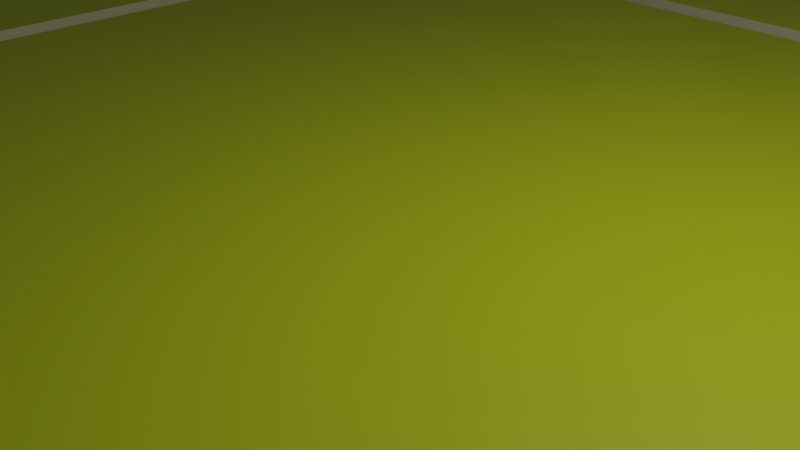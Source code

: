 # Source: islandCenterDefault.blend  (saved by Blender 3.1.7; exported with 4.5.12 LTS)
import bpy
from mathutils import Matrix  # noqa: F401  (used for matrix-valued properties, if any)

bpy.ops.wm.read_factory_settings(use_empty=True)
scene = bpy.context.scene
scene.name = 'Scene'

# ---- collections
col_collection = bpy.data.collections.new('Collection'); scene.collection.children.link(col_collection)
col_islands = bpy.data.collections.new('Islands'); scene.collection.children.link(col_islands)
col_trainstation = bpy.data.collections.new('TrainStation'); scene.collection.children.link(col_trainstation)
col_trainstationclock = bpy.data.collections.new('TrainStationClock'); col_trainstation.children.link(col_trainstationclock)

# ---- materials (node trees are filled in below, after node groups)
mat_stone = bpy.data.materials.new('stone')
mat_stone.alpha_threshold = 0.0
mat_stone.use_transparent_shadow = False
mat_stone.line_color = (0.0, 0.0, 0.0, 1.0)
mat_grass = bpy.data.materials.new('grass')
mat_grass.use_transparent_shadow = False
mat_material_001 = bpy.data.materials.new('Material.001')
mat_material_001.use_transparent_shadow = False
mat_material_002 = bpy.data.materials.new('Material.002')
mat_material_002.use_transparent_shadow = False
mat_material_003 = bpy.data.materials.new('Material.003')
mat_material_003.use_transparent_shadow = False
mat_material_004 = bpy.data.materials.new('Material.004')
mat_material_004.use_transparent_shadow = False

# ---- material node trees
mat_stone.use_nodes = True; mat_stone.node_tree.nodes.clear()
_N = mat_stone.node_tree.nodes; _L = mat_stone.node_tree.links
n0 = _N.new('ShaderNodeOutputMaterial'); n0.name = 'Material Output'; n0.location = (300, 300)
n1 = _N.new('ShaderNodeBsdfPrincipled'); n1.name = 'Principled BSDF'; n1.location = (10, 300)
n1.distribution = 'GGX'
n1.subsurface_method = 'RANDOM_WALK_SKIN'
n1.inputs[0].default_value = (0.6376, 0.6172, 0.3763, 1.0)
n1.inputs[2].default_value = 0.4
n1.inputs[3].default_value = 1.45
n1.inputs[27].default_value = (0.0, 0.0, 0.0, 1.0)
n1.inputs[28].default_value = 1.0
_L.new(n1.outputs[0], n0.inputs[0])
n0.is_active_output = True
mat_grass.use_nodes = True; mat_grass.node_tree.nodes.clear()
_N = mat_grass.node_tree.nodes; _L = mat_grass.node_tree.links
n0 = _N.new('ShaderNodeBsdfPrincipled'); n0.name = 'Principled BSDF'; n0.location = (10, 300)
n0.distribution = 'GGX'
n0.subsurface_method = 'RANDOM_WALK_SKIN'
n0.inputs[0].default_value = (0.4287, 0.5149, 0.003347, 1.0)
n0.inputs[3].default_value = 1.45
n0.inputs[27].default_value = (0.0, 0.0, 0.0, 1.0)
n0.inputs[28].default_value = 1.0
n1 = _N.new('ShaderNodeOutputMaterial'); n1.name = 'Material Output'; n1.location = (300, 300)
_L.new(n0.outputs[0], n1.inputs[0])
n1.is_active_output = True
mat_material_001.use_nodes = True; mat_material_001.node_tree.nodes.clear()
_N = mat_material_001.node_tree.nodes; _L = mat_material_001.node_tree.links
n0 = _N.new('ShaderNodeBsdfPrincipled'); n0.name = 'Principled BSDF'; n0.location = (10, 300)
n0.distribution = 'GGX'
n0.subsurface_method = 'RANDOM_WALK_SKIN'
n0.inputs[0].default_value = (0.8, 0.7471, 0.7703, 1.0)
n0.inputs[3].default_value = 1.45
n0.inputs[27].default_value = (0.0, 0.0, 0.0, 1.0)
n0.inputs[28].default_value = 1.0
n1 = _N.new('ShaderNodeOutputMaterial'); n1.name = 'Material Output'; n1.location = (300, 300)
_L.new(n0.outputs[0], n1.inputs[0])
n1.is_active_output = True
mat_material_002.use_nodes = True; mat_material_002.node_tree.nodes.clear()
_N = mat_material_002.node_tree.nodes; _L = mat_material_002.node_tree.links
n0 = _N.new('ShaderNodeBsdfPrincipled'); n0.name = 'Principled BSDF'; n0.location = (10, 300)
n0.distribution = 'GGX'
n0.subsurface_method = 'RANDOM_WALK_SKIN'
n0.inputs[0].default_value = (0.0, 0.0, 0.0, 1.0)
n0.inputs[3].default_value = 1.45
n0.inputs[27].default_value = (0.0, 0.0, 0.0, 1.0)
n0.inputs[28].default_value = 1.0
n1 = _N.new('ShaderNodeOutputMaterial'); n1.name = 'Material Output'; n1.location = (300, 300)
_L.new(n0.outputs[0], n1.inputs[0])
n1.is_active_output = True
mat_material_003.use_nodes = True; mat_material_003.node_tree.nodes.clear()
_N = mat_material_003.node_tree.nodes; _L = mat_material_003.node_tree.links
n0 = _N.new('ShaderNodeBsdfPrincipled'); n0.name = 'Principled BSDF'; n0.location = (10, 300)
n0.distribution = 'GGX'
n0.subsurface_method = 'RANDOM_WALK_SKIN'
n0.inputs[0].default_value = (0.0, 0.0, 0.0, 1.0)
n0.inputs[3].default_value = 1.45
n0.inputs[27].default_value = (0.0, 0.0, 0.0, 1.0)
n0.inputs[28].default_value = 1.0
n1 = _N.new('ShaderNodeOutputMaterial'); n1.name = 'Material Output'; n1.location = (300, 300)
_L.new(n0.outputs[0], n1.inputs[0])
n1.is_active_output = True
mat_material_004.use_nodes = True; mat_material_004.node_tree.nodes.clear()
_N = mat_material_004.node_tree.nodes; _L = mat_material_004.node_tree.links
n0 = _N.new('ShaderNodeBsdfPrincipled'); n0.name = 'Principled BSDF'; n0.location = (10, 300)
n0.distribution = 'GGX'
n0.subsurface_method = 'RANDOM_WALK_SKIN'
n0.inputs[0].default_value = (0.0, 0.0, 0.0, 1.0)
n0.inputs[3].default_value = 1.45
n0.inputs[27].default_value = (0.0, 0.0, 0.0, 1.0)
n0.inputs[28].default_value = 1.0
n1 = _N.new('ShaderNodeOutputMaterial'); n1.name = 'Material Output'; n1.location = (300, 300)
_L.new(n0.outputs[0], n1.inputs[0])
n1.is_active_output = True

# ---- world
world_world = bpy.data.worlds.new('World'); scene.world = world_world
world_world.use_nodes = True; world_world.node_tree.nodes.clear()
_N = world_world.node_tree.nodes; _L = world_world.node_tree.links
n0 = _N.new('ShaderNodeOutputWorld'); n0.name = 'World Output'; n0.location = (300, 300)
n1 = _N.new('ShaderNodeBackground'); n1.name = 'Background'; n1.location = (10, 300)
n1.inputs[0].default_value = (0.05088, 0.05088, 0.05088, 1.0)
_L.new(n1.outputs[0], n0.inputs[0])
n0.is_active_output = True
world_world.color = (0.05088, 0.05088, 0.05088)
world_world.use_sun_shadow = False
world_world.sun_shadow_jitter_overblur = 0.0

# ---- cameras
cam_camera = bpy.data.cameras.new('Camera')
cam_camera.clip_end = 100.0
cam_camera.ortho_scale = 7.314

# ---- lights
light_light = bpy.data.lights.new('Light', 'POINT')
light_light.transmission_factor = 0.0
light_light.energy = 1000.0
light_light.shadow_soft_size = 0.1
light_light.shadow_maximum_resolution = 0.006
light_light.use_absolute_resolution = True

# ---- meshes
me_cube_012 = bpy.data.meshes.new('Cube.012')
me_cube_012.from_pydata([(1.0, 1.0, 1.0), (1.0, 1.0, -1.0), (1.0, -1.0, 1.0), (1.0, -1.0, -1.0), (-1.0, 1.0, 1.0), (-1.0, 1.0, -1.0), (-1.0, -1.0, 1.0), (-1.0, -1.0, -1.0)], [], [(0, 4, 6, 2), (3, 2, 6, 7), (7, 6, 4, 5), (5, 1, 3, 7), (1, 0, 2, 3), (5, 4, 0, 1)])
me_cube_012.polygons.foreach_set('material_index', [1, 0, 0, 0, 0, 0])
_uv = me_cube_012.uv_layers.new(name='UVMap')
_uv.uv.foreach_set('vector', [0.625, 0.5, 0.875, 0.5, 0.875, 0.75, 0.625, 0.75, 0.375, 0.75, 0.625, 0.75, 0.625, 1.0, 0.375, 1.0, 0.375, 0.0, 0.625, 0.0, 0.625, 0.25, 0.375, 0.25, 0.125, 0.5, 0.375, 0.5, 0.375, 0.75, 0.125, 0.75, 0.375, 0.5, 0.625, 0.5, 0.625, 0.75, 0.375, 0.75, 0.375, 0.25, 0.625, 0.25, 0.625, 0.5, 0.375, 0.5])
me_cube_012.materials.append(mat_stone)
me_cube_012.materials.append(mat_grass)
me_cube_012.use_remesh_preserve_volume = False
me_cube_012.use_remesh_preserve_attributes = False
me_cube_012.use_mirror_vertex_groups = False
me_cube_012.update()
me_cube_001 = bpy.data.meshes.new('Cube.001')
me_cube_001.from_pydata([(1.0, 1.0, 1.0), (1.0, 1.0, -1.0), (1.0, -1.0, 1.0), (1.0, -1.0, -1.0), (-1.0, 1.0, 1.0), (-1.0, 1.0, -1.0), (-1.0, -1.0, 1.0), (-1.0, -1.0, -1.0)], [], [(0, 4, 6, 2), (3, 2, 6, 7), (7, 6, 4, 5), (5, 1, 3, 7), (1, 0, 2, 3), (5, 4, 0, 1)])
me_cube_001.polygons.foreach_set('material_index', [1, 0, 0, 0, 0, 0])
_uv = me_cube_001.uv_layers.new(name='UVMap')
_uv.uv.foreach_set('vector', [0.625, 0.5, 0.875, 0.5, 0.875, 0.75, 0.625, 0.75, 0.375, 0.75, 0.625, 0.75, 0.625, 1.0, 0.375, 1.0, 0.375, 0.0, 0.625, 0.0, 0.625, 0.25, 0.375, 0.25, 0.125, 0.5, 0.375, 0.5, 0.375, 0.75, 0.125, 0.75, 0.375, 0.5, 0.625, 0.5, 0.625, 0.75, 0.375, 0.75, 0.375, 0.25, 0.625, 0.25, 0.625, 0.5, 0.375, 0.5])
me_cube_001.materials.append(mat_stone)
me_cube_001.materials.append(mat_grass)
me_cube_001.use_remesh_preserve_volume = False
me_cube_001.use_remesh_preserve_attributes = False
me_cube_001.use_mirror_vertex_groups = False
me_cube_001.update()
me_cube_002 = bpy.data.meshes.new('Cube.002')
me_cube_002.from_pydata([(1.0, 1.0, 1.0), (1.0, 1.0, -1.0), (1.0, -1.0, 1.0), (1.0, -1.0, -1.0), (-1.0, 1.0, 1.0), (-1.0, 1.0, -1.0), (-1.0, -1.0, 1.0), (-1.0, -1.0, -1.0)], [], [(0, 4, 6, 2), (3, 2, 6, 7), (7, 6, 4, 5), (5, 1, 3, 7), (1, 0, 2, 3), (5, 4, 0, 1)])
me_cube_002.polygons.foreach_set('material_index', [1, 0, 0, 0, 0, 0])
_uv = me_cube_002.uv_layers.new(name='UVMap')
_uv.uv.foreach_set('vector', [0.625, 0.5, 0.875, 0.5, 0.875, 0.75, 0.625, 0.75, 0.375, 0.75, 0.625, 0.75, 0.625, 1.0, 0.375, 1.0, 0.375, 0.0, 0.625, 0.0, 0.625, 0.25, 0.375, 0.25, 0.125, 0.5, 0.375, 0.5, 0.375, 0.75, 0.125, 0.75, 0.375, 0.5, 0.625, 0.5, 0.625, 0.75, 0.375, 0.75, 0.375, 0.25, 0.625, 0.25, 0.625, 0.5, 0.375, 0.5])
me_cube_002.materials.append(mat_stone)
me_cube_002.materials.append(mat_grass)
me_cube_002.use_remesh_preserve_volume = False
me_cube_002.use_remesh_preserve_attributes = False
me_cube_002.use_mirror_vertex_groups = False
me_cube_002.update()
me_cube_004 = bpy.data.meshes.new('Cube.004')
me_cube_004.from_pydata([(1.0, 1.0, 1.0), (1.0, 1.0, -1.0), (1.0, -1.0, 1.0), (1.0, -1.0, -1.0), (-1.0, 1.0, 1.0), (-1.0, 1.0, -1.0), (-1.0, -1.0, 1.0), (-1.0, -1.0, -1.0)], [], [(0, 4, 6, 2), (3, 2, 6, 7), (7, 6, 4, 5), (5, 1, 3, 7), (1, 0, 2, 3), (5, 4, 0, 1)])
me_cube_004.polygons.foreach_set('material_index', [1, 0, 0, 0, 0, 0])
_uv = me_cube_004.uv_layers.new(name='UVMap')
_uv.uv.foreach_set('vector', [0.625, 0.5, 0.875, 0.5, 0.875, 0.75, 0.625, 0.75, 0.375, 0.75, 0.625, 0.75, 0.625, 1.0, 0.375, 1.0, 0.375, 0.0, 0.625, 0.0, 0.625, 0.25, 0.375, 0.25, 0.125, 0.5, 0.375, 0.5, 0.375, 0.75, 0.125, 0.75, 0.375, 0.5, 0.625, 0.5, 0.625, 0.75, 0.375, 0.75, 0.375, 0.25, 0.625, 0.25, 0.625, 0.5, 0.375, 0.5])
me_cube_004.materials.append(mat_stone)
me_cube_004.materials.append(mat_grass)
me_cube_004.use_remesh_preserve_volume = False
me_cube_004.use_remesh_preserve_attributes = False
me_cube_004.use_mirror_vertex_groups = False
me_cube_004.update()
me_cube_006 = bpy.data.meshes.new('Cube.006')
me_cube_006.from_pydata([(1.0, 1.0, 1.0), (1.0, 1.0, -1.0), (1.0, -1.0, 1.0), (1.0, -1.0, -1.0), (-1.0, 1.0, 1.0), (-1.0, 1.0, -1.0), (-1.0, -1.0, 1.0), (-1.0, -1.0, -1.0)], [], [(0, 4, 6, 2), (3, 2, 6, 7), (7, 6, 4, 5), (5, 1, 3, 7), (1, 0, 2, 3), (5, 4, 0, 1)])
me_cube_006.polygons.foreach_set('material_index', [1, 0, 0, 0, 0, 0])
_uv = me_cube_006.uv_layers.new(name='UVMap')
_uv.uv.foreach_set('vector', [0.625, 0.5, 0.875, 0.5, 0.875, 0.75, 0.625, 0.75, 0.375, 0.75, 0.625, 0.75, 0.625, 1.0, 0.375, 1.0, 0.375, 0.0, 0.625, 0.0, 0.625, 0.25, 0.375, 0.25, 0.125, 0.5, 0.375, 0.5, 0.375, 0.75, 0.125, 0.75, 0.375, 0.5, 0.625, 0.5, 0.625, 0.75, 0.375, 0.75, 0.375, 0.25, 0.625, 0.25, 0.625, 0.5, 0.375, 0.5])
me_cube_006.materials.append(mat_stone)
me_cube_006.materials.append(mat_grass)
me_cube_006.use_remesh_preserve_volume = False
me_cube_006.use_remesh_preserve_attributes = False
me_cube_006.use_mirror_vertex_groups = False
me_cube_006.update()
me_cube_007 = bpy.data.meshes.new('Cube.007')
me_cube_007.from_pydata([(1.0, 1.0, 1.0), (1.0, 1.0, -1.0), (1.0, -1.0, 1.0), (1.0, -1.0, -1.0), (-1.0, 1.0, 1.0), (-1.0, 1.0, -1.0), (-1.0, -1.0, 1.0), (-1.0, -1.0, -1.0)], [], [(0, 4, 6, 2), (3, 2, 6, 7), (7, 6, 4, 5), (5, 1, 3, 7), (1, 0, 2, 3), (5, 4, 0, 1)])
me_cube_007.polygons.foreach_set('material_index', [1, 0, 0, 0, 0, 0])
_uv = me_cube_007.uv_layers.new(name='UVMap')
_uv.uv.foreach_set('vector', [0.625, 0.5, 0.875, 0.5, 0.875, 0.75, 0.625, 0.75, 0.375, 0.75, 0.625, 0.75, 0.625, 1.0, 0.375, 1.0, 0.375, 0.0, 0.625, 0.0, 0.625, 0.25, 0.375, 0.25, 0.125, 0.5, 0.375, 0.5, 0.375, 0.75, 0.125, 0.75, 0.375, 0.5, 0.625, 0.5, 0.625, 0.75, 0.375, 0.75, 0.375, 0.25, 0.625, 0.25, 0.625, 0.5, 0.375, 0.5])
me_cube_007.materials.append(mat_stone)
me_cube_007.materials.append(mat_grass)
me_cube_007.use_remesh_preserve_volume = False
me_cube_007.use_remesh_preserve_attributes = False
me_cube_007.use_mirror_vertex_groups = False
me_cube_007.update()
me_cube_008 = bpy.data.meshes.new('Cube.008')
me_cube_008.from_pydata([(1.0, 1.0, 1.0), (1.0, 1.0, -1.0), (1.0, -1.0, 1.0), (1.0, -1.0, -1.0), (-1.0, 1.0, 1.0), (-1.0, 1.0, -1.0), (-1.0, -1.0, 1.0), (-1.0, -1.0, -1.0)], [], [(0, 4, 6, 2), (3, 2, 6, 7), (7, 6, 4, 5), (5, 1, 3, 7), (1, 0, 2, 3), (5, 4, 0, 1)])
me_cube_008.polygons.foreach_set('material_index', [1, 0, 0, 0, 0, 0])
_uv = me_cube_008.uv_layers.new(name='UVMap')
_uv.uv.foreach_set('vector', [0.625, 0.5, 0.875, 0.5, 0.875, 0.75, 0.625, 0.75, 0.375, 0.75, 0.625, 0.75, 0.625, 1.0, 0.375, 1.0, 0.375, 0.0, 0.625, 0.0, 0.625, 0.25, 0.375, 0.25, 0.125, 0.5, 0.375, 0.5, 0.375, 0.75, 0.125, 0.75, 0.375, 0.5, 0.625, 0.5, 0.625, 0.75, 0.375, 0.75, 0.375, 0.25, 0.625, 0.25, 0.625, 0.5, 0.375, 0.5])
me_cube_008.materials.append(mat_stone)
me_cube_008.materials.append(mat_grass)
me_cube_008.use_remesh_preserve_volume = False
me_cube_008.use_remesh_preserve_attributes = False
me_cube_008.use_mirror_vertex_groups = False
me_cube_008.update()
me_cube_009 = bpy.data.meshes.new('Cube.009')
me_cube_009.from_pydata([(1.0, 1.0, 1.0), (1.0, 1.0, -1.0), (1.0, -1.0, 1.0), (1.0, -1.0, -1.0), (-1.0, 1.0, 1.0), (-1.0, 1.0, -1.0), (-1.0, -1.0, 1.0), (-1.0, -1.0, -1.0)], [], [(0, 4, 6, 2), (3, 2, 6, 7), (7, 6, 4, 5), (5, 1, 3, 7), (1, 0, 2, 3), (5, 4, 0, 1)])
me_cube_009.polygons.foreach_set('material_index', [1, 0, 0, 0, 0, 0])
_uv = me_cube_009.uv_layers.new(name='UVMap')
_uv.uv.foreach_set('vector', [0.625, 0.5, 0.875, 0.5, 0.875, 0.75, 0.625, 0.75, 0.375, 0.75, 0.625, 0.75, 0.625, 1.0, 0.375, 1.0, 0.375, 0.0, 0.625, 0.0, 0.625, 0.25, 0.375, 0.25, 0.125, 0.5, 0.375, 0.5, 0.375, 0.75, 0.125, 0.75, 0.375, 0.5, 0.625, 0.5, 0.625, 0.75, 0.375, 0.75, 0.375, 0.25, 0.625, 0.25, 0.625, 0.5, 0.375, 0.5])
me_cube_009.materials.append(mat_stone)
me_cube_009.materials.append(mat_grass)
me_cube_009.use_remesh_preserve_volume = False
me_cube_009.use_remesh_preserve_attributes = False
me_cube_009.use_mirror_vertex_groups = False
me_cube_009.update()
me_cube_011 = bpy.data.meshes.new('Cube.011')
me_cube_011.from_pydata([(1.0, 1.0, 1.0), (1.0, 1.0, -1.0), (1.0, -1.0, 1.0), (1.0, -1.0, -1.0), (-1.0, 1.0, 1.0), (-1.0, 1.0, -1.0), (-1.0, -1.0, 1.0), (-1.0, -1.0, -1.0)], [], [(0, 4, 6, 2), (3, 2, 6, 7), (7, 6, 4, 5), (5, 1, 3, 7), (1, 0, 2, 3), (5, 4, 0, 1)])
me_cube_011.polygons.foreach_set('material_index', [1, 0, 0, 0, 0, 0])
_uv = me_cube_011.uv_layers.new(name='UVMap')
_uv.uv.foreach_set('vector', [0.625, 0.5, 0.875, 0.5, 0.875, 0.75, 0.625, 0.75, 0.375, 0.75, 0.625, 0.75, 0.625, 1.0, 0.375, 1.0, 0.375, 0.0, 0.625, 0.0, 0.625, 0.25, 0.375, 0.25, 0.125, 0.5, 0.375, 0.5, 0.375, 0.75, 0.125, 0.75, 0.375, 0.5, 0.625, 0.5, 0.625, 0.75, 0.375, 0.75, 0.375, 0.25, 0.625, 0.25, 0.625, 0.5, 0.375, 0.5])
me_cube_011.materials.append(mat_stone)
me_cube_011.materials.append(mat_grass)
me_cube_011.use_remesh_preserve_volume = False
me_cube_011.use_remesh_preserve_attributes = False
me_cube_011.use_mirror_vertex_groups = False
me_cube_011.update()
me_cube_013 = bpy.data.meshes.new('Cube.013')
me_cube_013.from_pydata([(-1.0, -1.0, -1.0), (-1.0, -1.0, 1.0), (-1.0, 1.0, -1.0), (-1.0, 1.0, 1.0), (1.0, -1.0, -1.0), (1.0, -1.0, 1.0), (1.0, 1.0, -1.0), (1.0, 1.0, 1.0), (-1.0, 0.0, -1.0), (-1.0, 0.0, 1.0), (1.0, 0.0, -1.0), (1.0, 0.0, 1.0), (-1.0, 0.0, 2.043), (1.0, 0.0, 2.043), (-1.0, 1.0, 1.0), (1.0, 1.0, 1.0), (1.0, -1.0, 1.0), (-1.0, -1.0, 1.0), (-1.0, 0.0, 2.043), (1.0, 0.0, 2.043), (-1.0, 1.0, 1.0), (1.0, 1.0, 1.0), (1.0, -1.0, 1.0), (-1.0, -1.0, 1.0), (-1.0, 0.0, 2.043), (1.0, 0.0, 2.043), (1.0, 0.0, 2.043), (-1.0, 0.0, 2.043), (-1.0, -1.0, 1.0), (1.0, -1.0, 1.0), (1.0, 0.0, 2.043), (-1.0, 0.0, 2.043), (-1.0, 1.0, 1.0), (1.0, 1.0, 1.0), (-1.0, 0.0, 2.043), (1.0, 0.0, 2.043), (-1.0, -1.0, 1.0), (1.0, -1.0, 1.0), (-1.0, 0.0, 2.043), (1.0, 0.0, 2.043), (-1.0, 1.0, 1.0), (1.0, 1.0, 1.0), (-1.0, 0.0, 2.043), (1.0, 0.0, 2.043), (-1.0, 1.0, 1.0), (1.0, 1.0, 1.0), (-1.0, 0.0, 2.043), (1.0, 0.0, 2.043), (-1.0, -1.0, 1.0), (1.0, -1.0, 1.0), (-1.0, 0.0, 2.043), (1.0, 0.0, 2.043), (-1.0, 1.0, 1.0), (1.0, 1.0, 1.0), (-1.0, 0.0, 2.043), (1.0, 0.0, 2.043), (-1.0, -1.0, 1.0), (1.0, -1.0, 1.0), (-1.0, 0.0, 2.043), (1.0, 0.0, 2.043), (-1.0, 1.0, 1.0), (1.0, 1.0, 1.0), (-1.0, 0.03674, 2.078), (1.0, 0.03674, 2.078), (-1.0, 1.037, 1.035), (1.0, 1.037, 1.035), (-1.0, -0.03661, 2.078), (1.0, -0.03661, 2.078), (-1.0, -1.037, 1.035), (1.0, -1.037, 1.035), (1.0, -1.0, 1.0), (-1.0, -1.0, 1.0), (1.0, 1.0, 1.0), (-1.0, 1.0, 1.0), (1.0, 1.037, 1.035), (-1.0, 1.037, 1.035), (1.0, -1.037, 1.035), (-1.0, -1.037, 1.035), (1.0, -1.0, 1.0), (-1.0, -1.0, 1.0), (1.0, 1.0, 1.0), (-1.0, 1.0, 1.0), (1.0, 1.037, 1.035), (-1.0, 1.037, 1.035), (1.0, -1.037, 1.035), (-1.0, -1.037, 1.035), (-1.0, 0.03674, 2.078), (1.0, 0.03674, 2.078), (-1.0, 1.037, 1.035), (1.0, 1.037, 1.035), (1.0, 1.049, 0.9492), (-1.0, 1.049, 0.9492), (1.0, 1.085, 0.9844), (-1.0, 1.085, 0.9844), (1.0, -1.049, 0.9487), (-1.0, -1.049, 0.9487), (1.0, -1.086, 0.9838), (-1.0, -1.086, 0.9838), (1.0, 0.0, 2.043), (1.0, -1.0, 1.0), (1.0, 0.0, 2.043), (1.0, 1.0, 1.0), (1.0, 0.03674, 2.078), (1.0, 1.037, 1.035), (1.0, -0.03661, 2.078), (1.0, -1.037, 1.035), (1.0, 0.0, 2.043), (1.0, -1.0, 1.0), (1.0, 0.0, 2.043), (1.0, 1.0, 1.0), (1.0, 0.03674, 2.078), (1.0, 1.037, 1.035), (1.0, -0.03661, 2.078), (1.0, -1.037, 1.035), (1.0, 0.0, 2.043), (1.0, 1.0, 1.0), (1.0, 0.03674, 2.078), (1.0, 1.037, 1.035)], [], [(8, 9, 3, 2), (2, 3, 7, 6), (10, 11, 5, 4), (4, 5, 1, 0), (8, 10, 4, 0), (11, 9, 1, 5), (7, 3, 9, 11), (2, 6, 10, 8), (6, 7, 11, 10), (0, 1, 9, 8), (1, 5, 16, 17), (12, 3, 14, 18), (7, 11, 5, 13), (1, 9, 3, 12), (17, 16, 22, 23), (16, 19, 25, 22), (12, 1, 17, 18), (3, 7, 15, 14), (7, 13, 19, 15), (5, 13, 19, 16), (41, 39, 43, 45), (43, 42, 50, 51), (18, 14, 20, 24), (18, 17, 23, 24), (14, 15, 21, 20), (15, 19, 25, 21), (32, 33, 41, 40), (24, 27, 26, 25), (23, 28, 27, 24), (22, 29, 28, 23), (25, 26, 29, 22), (27, 28, 36, 34), (24, 31, 30, 25), (20, 32, 31, 24), (21, 33, 32, 20), (25, 30, 33, 21), (30, 31, 38, 39), (28, 29, 37, 36), (33, 30, 39, 41), (26, 27, 34, 35), (31, 32, 40, 38), (29, 26, 35, 37), (44, 45, 53, 52), (38, 40, 44, 42), (40, 41, 45, 44), (39, 38, 42, 43), (49, 47, 55, 57), (50, 52, 60, 58), (37, 35, 47, 49), (34, 36, 48, 46), (45, 43, 51, 53), (42, 44, 52, 50), (36, 37, 49, 48), (35, 34, 46, 47), (55, 54, 66, 67), (55, 67, 104, 98), (46, 48, 56, 54), (52, 53, 61, 60), (51, 50, 58, 59), (48, 49, 57, 56), (47, 46, 54, 55), (53, 51, 59, 61), (64, 65, 89, 88), (58, 60, 64, 62), (68, 56, 71, 77), (59, 58, 62, 63), (67, 66, 68, 69), (59, 63, 102, 100), (54, 56, 68, 66), (64, 60, 73, 75), (70, 76, 84, 78), (73, 72, 80, 81), (65, 64, 75, 74), (61, 65, 74, 72), (57, 69, 76, 70), (60, 61, 72, 73), (69, 68, 77, 76), (56, 57, 70, 71), (80, 82, 92, 90), (85, 79, 95, 97), (75, 73, 81, 83), (74, 75, 83, 82), (71, 70, 78, 79), (77, 71, 79, 85), (76, 77, 85, 84), (72, 74, 82, 80), (87, 86, 88, 89), (63, 62, 86, 87), (65, 63, 87, 89), (62, 64, 88, 86), (91, 90, 92, 93), (81, 80, 90, 91), (83, 81, 91, 93), (82, 83, 93, 92), (95, 94, 96, 97), (84, 85, 97, 96), (78, 84, 96, 94), (79, 78, 94, 95), (105, 99, 107, 113), (99, 98, 106, 107), (61, 59, 100, 101), (67, 69, 105, 104), (57, 55, 98, 99), (65, 61, 101, 103), (69, 57, 99, 105), (63, 65, 103, 102), (111, 109, 115, 117), (107, 106, 112, 113), (104, 105, 113, 112), (100, 102, 110, 108), (101, 100, 108, 109), (98, 104, 112, 106), (103, 101, 109, 111), (102, 103, 111, 110), (115, 114, 116, 117), (110, 111, 117, 116), (108, 110, 116, 114), (109, 108, 114, 115)])
_uv = me_cube_013.uv_layers.new(name='UVMap')
_uv.uv.foreach_set('vector', [0.375, 0.125, 0.625, 0.125, 0.625, 0.25, 0.375, 0.25, 0.375, 0.25, 0.625, 0.25, 0.625, 0.5, 0.375, 0.5, 0.375, 0.625, 0.625, 0.625, 0.625, 0.75, 0.375, 0.75, 0.375, 0.75, 0.625, 0.75, 0.625, 1.0, 0.375, 1.0, 0.125, 0.625, 0.375, 0.625, 0.375, 0.75, 0.125, 0.75, 0.625, 0.625, 0.875, 0.625, 0.875, 0.75, 0.625, 0.75, 0.625, 0.5, 0.875, 0.5, 0.875, 0.625, 0.625, 0.625, 0.125, 0.5, 0.375, 0.5, 0.375, 0.625, 0.125, 0.625, 0.375, 0.5, 0.625, 0.5, 0.625, 0.625, 0.375, 0.625, 0.375, 0.0, 0.625, 0.0, 0.625, 0.125, 0.375, 0.125, 0.875, 0.75, 0.625, 0.75, 0.625, 0.75, 0.875, 0.75, 0.0, 0.0, 0.0, 0.0, 0.0, 0.0, 0.0, 0.0, 0.0, 0.0, 0.0, 0.0, 0.0, 0.0, 0.0, 0.0, 0.0, 0.0, 0.0, 0.0, 0.0, 0.0, 0.0, 0.0, 0.875, 0.75, 0.625, 0.75, 0.625, 0.75, 0.875, 0.75, 0.0, 0.0, 0.0, 0.0, 0.0, 0.0, 0.0, 0.0, 0.0, 0.0, 0.0, 0.0, 0.0, 0.0, 0.0, 0.0, 0.875, 0.5, 0.625, 0.5, 0.625, 0.5, 0.875, 0.5, 0.0, 0.0, 0.0, 0.0, 0.0, 0.0, 0.0, 0.0, 0.0, 0.0, 0.0, 0.0, 0.0, 0.0, 0.0, 0.0, 0.625, 0.5, 0.625, 0.625, 0.625, 0.625, 0.625, 0.5, 0.625, 0.625, 0.875, 0.625, 0.875, 0.625, 0.625, 0.625, 0.0, 0.0, 0.0, 0.0, 0.0, 0.0, 0.0, 0.0, 0.0, 0.0, 0.0, 0.0, 0.0, 0.0, 0.0, 0.0, 0.875, 0.5, 0.625, 0.5, 0.625, 0.5, 0.875, 0.5, 0.0, 0.0, 0.0, 0.0, 0.0, 0.0, 0.0, 0.0, 0.875, 0.5, 0.625, 0.5, 0.625, 0.5, 0.875, 0.5, 0.875, 0.625, 0.875, 0.625, 0.625, 0.625, 0.625, 0.625, 0.875, 0.75, 0.875, 0.75, 0.875, 0.625, 0.875, 0.625, 0.625, 0.75, 0.625, 0.75, 0.875, 0.75, 0.875, 0.75, 0.625, 0.625, 0.625, 0.625, 0.625, 0.75, 0.625, 0.75, 0.875, 0.625, 0.875, 0.75, 0.875, 0.75, 0.875, 0.625, 0.875, 0.625, 0.875, 0.625, 0.625, 0.625, 0.625, 0.625, 0.875, 0.5, 0.875, 0.5, 0.875, 0.625, 0.875, 0.625, 0.625, 0.5, 0.625, 0.5, 0.875, 0.5, 0.875, 0.5, 0.625, 0.625, 0.625, 0.625, 0.625, 0.5, 0.625, 0.5, 0.625, 0.625, 0.875, 0.625, 0.875, 0.625, 0.625, 0.625, 0.875, 0.75, 0.625, 0.75, 0.625, 0.75, 0.875, 0.75, 0.625, 0.5, 0.625, 0.625, 0.625, 0.625, 0.625, 0.5, 0.625, 0.625, 0.875, 0.625, 0.875, 0.625, 0.625, 0.625, 0.875, 0.625, 0.875, 0.5, 0.875, 0.5, 0.875, 0.625, 0.625, 0.75, 0.625, 0.625, 0.625, 0.625, 0.625, 0.75, 0.875, 0.5, 0.625, 0.5, 0.625, 0.5, 0.875, 0.5, 0.875, 0.625, 0.875, 0.5, 0.875, 0.5, 0.875, 0.625, 0.875, 0.5, 0.625, 0.5, 0.625, 0.5, 0.875, 0.5, 0.625, 0.625, 0.875, 0.625, 0.875, 0.625, 0.625, 0.625, 0.625, 0.75, 0.625, 0.625, 0.625, 0.625, 0.625, 0.75, 0.875, 0.625, 0.875, 0.5, 0.875, 0.5, 0.875, 0.625, 0.625, 0.75, 0.625, 0.625, 0.625, 0.625, 0.625, 0.75, 0.875, 0.625, 0.875, 0.75, 0.875, 0.75, 0.875, 0.625, 0.625, 0.5, 0.625, 0.625, 0.625, 0.625, 0.625, 0.5, 0.875, 0.625, 0.875, 0.5, 0.875, 0.5, 0.875, 0.625, 0.875, 0.75, 0.625, 0.75, 0.625, 0.75, 0.875, 0.75, 0.625, 0.625, 0.875, 0.625, 0.875, 0.625, 0.625, 0.625, 0.625, 0.625, 0.875, 0.625, 0.875, 0.625, 0.625, 0.625, 0.625, 0.625, 0.625, 0.625, 0.625, 0.625, 0.625, 0.625, 0.875, 0.625, 0.875, 0.75, 0.875, 0.75, 0.875, 0.625, 0.875, 0.5, 0.625, 0.5, 0.625, 0.5, 0.875, 0.5, 0.625, 0.625, 0.875, 0.625, 0.875, 0.625, 0.625, 0.625, 0.875, 0.75, 0.625, 0.75, 0.625, 0.75, 0.875, 0.75, 0.625, 0.625, 0.875, 0.625, 0.875, 0.625, 0.625, 0.625, 0.625, 0.5, 0.625, 0.625, 0.625, 0.625, 0.625, 0.5, 0.875, 0.5, 0.625, 0.5, 0.625, 0.5, 0.875, 0.5, 0.875, 0.625, 0.875, 0.5, 0.875, 0.5, 0.875, 0.625, 0.875, 0.75, 0.875, 0.75, 0.875, 0.75, 0.875, 0.75, 0.625, 0.625, 0.875, 0.625, 0.875, 0.625, 0.625, 0.625, 0.625, 0.625, 0.875, 0.625, 0.875, 0.75, 0.625, 0.75, 0.625, 0.625, 0.625, 0.625, 0.625, 0.625, 0.625, 0.625, 0.875, 0.625, 0.875, 0.75, 0.875, 0.75, 0.875, 0.625, 0.875, 0.5, 0.875, 0.5, 0.875, 0.5, 0.875, 0.5, 0.625, 0.75, 0.625, 0.75, 0.625, 0.75, 0.625, 0.75, 0.875, 0.5, 0.625, 0.5, 0.625, 0.5, 0.875, 0.5, 0.625, 0.5, 0.875, 0.5, 0.875, 0.5, 0.625, 0.5, 0.625, 0.5, 0.625, 0.5, 0.625, 0.5, 0.625, 0.5, 0.625, 0.75, 0.625, 0.75, 0.625, 0.75, 0.625, 0.75, 0.875, 0.5, 0.625, 0.5, 0.625, 0.5, 0.875, 0.5, 0.625, 0.75, 0.875, 0.75, 0.875, 0.75, 0.625, 0.75, 0.875, 0.75, 0.625, 0.75, 0.625, 0.75, 0.875, 0.75, 0.625, 0.5, 0.625, 0.5, 0.625, 0.5, 0.625, 0.5, 0.875, 0.75, 0.875, 0.75, 0.875, 0.75, 0.875, 0.75, 0.875, 0.5, 0.875, 0.5, 0.875, 0.5, 0.875, 0.5, 0.625, 0.5, 0.875, 0.5, 0.875, 0.5, 0.625, 0.5, 0.875, 0.75, 0.625, 0.75, 0.625, 0.75, 0.875, 0.75, 0.875, 0.75, 0.875, 0.75, 0.875, 0.75, 0.875, 0.75, 0.625, 0.75, 0.875, 0.75, 0.875, 0.75, 0.625, 0.75, 0.625, 0.5, 0.625, 0.5, 0.625, 0.5, 0.625, 0.5, 0.625, 0.625, 0.875, 0.625, 0.875, 0.5, 0.625, 0.5, 0.625, 0.625, 0.875, 0.625, 0.875, 0.625, 0.625, 0.625, 0.625, 0.5, 0.625, 0.625, 0.625, 0.625, 0.625, 0.5, 0.875, 0.625, 0.875, 0.5, 0.875, 0.5, 0.875, 0.625, 0.875, 0.5, 0.625, 0.5, 0.625, 0.5, 0.875, 0.5, 0.875, 0.5, 0.625, 0.5, 0.625, 0.5, 0.875, 0.5, 0.875, 0.5, 0.875, 0.5, 0.875, 0.5, 0.875, 0.5, 0.625, 0.5, 0.875, 0.5, 0.875, 0.5, 0.625, 0.5, 0.875, 0.75, 0.625, 0.75, 0.625, 0.75, 0.875, 0.75, 0.625, 0.75, 0.875, 0.75, 0.875, 0.75, 0.625, 0.75, 0.625, 0.75, 0.625, 0.75, 0.625, 0.75, 0.625, 0.75, 0.875, 0.75, 0.625, 0.75, 0.625, 0.75, 0.875, 0.75, 0.625, 0.75, 0.625, 0.75, 0.625, 0.75, 0.625, 0.75, 0.625, 0.75, 0.625, 0.625, 0.625, 0.625, 0.625, 0.75, 0.625, 0.5, 0.625, 0.625, 0.625, 0.625, 0.625, 0.5, 0.625, 0.625, 0.625, 0.75, 0.625, 0.75, 0.625, 0.625, 0.625, 0.75, 0.625, 0.625, 0.625, 0.625, 0.625, 0.75, 0.625, 0.5, 0.625, 0.5, 0.625, 0.5, 0.625, 0.5, 0.625, 0.75, 0.625, 0.75, 0.625, 0.75, 0.625, 0.75, 0.625, 0.625, 0.625, 0.5, 0.625, 0.5, 0.625, 0.625, 0.625, 0.5, 0.625, 0.5, 0.625, 0.5, 0.625, 0.5, 0.625, 0.75, 0.625, 0.625, 0.625, 0.625, 0.625, 0.75, 0.625, 0.625, 0.625, 0.75, 0.625, 0.75, 0.625, 0.625, 0.625, 0.625, 0.625, 0.625, 0.625, 0.625, 0.625, 0.625, 0.625, 0.5, 0.625, 0.625, 0.625, 0.625, 0.625, 0.5, 0.625, 0.625, 0.625, 0.625, 0.625, 0.625, 0.625, 0.625, 0.625, 0.5, 0.625, 0.5, 0.625, 0.5, 0.625, 0.5, 0.625, 0.625, 0.625, 0.5, 0.625, 0.5, 0.625, 0.625, 0.625, 0.5, 0.625, 0.625, 0.625, 0.625, 0.625, 0.5, 0.625, 0.625, 0.625, 0.5, 0.625, 0.5, 0.625, 0.625, 0.625, 0.625, 0.625, 0.625, 0.625, 0.625, 0.625, 0.625, 0.625, 0.5, 0.625, 0.625, 0.625, 0.625, 0.625, 0.5])
me_cube_013.use_remesh_fix_poles = True
me_cube_013.use_remesh_preserve_attributes = False
me_cube_013.update()
me_cube_014 = bpy.data.meshes.new('Cube.014')
me_cube_014.from_pydata([(-1.0, -1.0, -1.0), (-1.0, -1.0, 1.0), (-1.0, 1.0, -1.0), (-1.0, 1.0, 1.0), (1.0, -1.0, -1.0), (1.0, -1.0, 1.0), (1.0, 1.0, -1.0), (1.0, 1.0, 1.0), (-1.19, -1.19, 0.9366), (-1.19, 1.19, 0.9366), (1.19, 1.19, 0.9366), (1.19, -1.19, 0.9366), (-0.009505, -0.009505, 1.73), (-0.009505, 0.009505, 1.73), (0.009505, 0.009505, 1.73), (0.009505, -0.009505, 1.73)], [], [(0, 1, 3, 2), (2, 3, 7, 6), (6, 7, 5, 4), (4, 5, 1, 0), (2, 6, 4, 0), (5, 7, 10, 11), (8, 11, 15, 12), (3, 1, 8, 9), (1, 5, 11, 8), (7, 3, 9, 10), (14, 13, 12, 15), (10, 9, 13, 14), (11, 10, 14, 15), (9, 8, 12, 13)])
_uv = me_cube_014.uv_layers.new(name='UVMap')
_uv.uv.foreach_set('vector', [0.375, 0.0, 0.625, 0.0, 0.625, 0.25, 0.375, 0.25, 0.375, 0.25, 0.625, 0.25, 0.625, 0.5, 0.375, 0.5, 0.375, 0.5, 0.625, 0.5, 0.625, 0.75, 0.375, 0.75, 0.375, 0.75, 0.625, 0.75, 0.625, 1.0, 0.375, 1.0, 0.125, 0.5, 0.375, 0.5, 0.375, 0.75, 0.125, 0.75, 0.625, 0.75, 0.625, 0.5, 0.625, 0.5, 0.625, 0.75, 0.625, 1.0, 0.625, 0.75, 0.625, 0.75, 0.625, 1.0, 0.625, 0.25, 0.625, 0.0, 0.625, 0.0, 0.625, 0.25, 0.625, 1.0, 0.625, 0.75, 0.625, 0.75, 0.625, 1.0, 0.625, 0.5, 0.625, 0.25, 0.625, 0.25, 0.625, 0.5, 0.625, 0.5, 0.875, 0.5, 0.875, 0.75, 0.625, 0.75, 0.625, 0.5, 0.625, 0.25, 0.625, 0.25, 0.625, 0.5, 0.625, 0.75, 0.625, 0.5, 0.625, 0.5, 0.625, 0.75, 0.625, 0.25, 0.625, 0.0, 0.625, 0.0, 0.625, 0.25])
me_cube_014.use_remesh_fix_poles = True
me_cube_014.use_remesh_preserve_attributes = False
me_cube_014.update()
me_cylinder = bpy.data.meshes.new('Cylinder')
me_cylinder.from_pydata([(-1.283e-07, 0.06853, -0.5269), (0.0, 1.0, 1.0), (0.01337, 0.06721, -0.5269), (0.1951, 0.9808, 1.0), (0.02622, 0.06331, -0.5269), (0.3827, 0.9239, 1.0), (0.03807, 0.05698, -0.5269), (0.5556, 0.8315, 1.0), (0.04846, 0.04846, -0.5269), (0.7071, 0.7071, 1.0), (0.05698, 0.03807, -0.5269), (0.8315, 0.5556, 1.0), (0.06331, 0.02622, -0.5269), (0.9239, 0.3827, 1.0), (0.06721, 0.01337, -0.5269), (0.9808, 0.1951, 1.0), (0.06853, -1.981e-08, -0.5269), (1.0, -4.371e-08, 1.0), (0.06721, -0.01337, -0.5269), (0.9808, -0.1951, 1.0), (0.06331, -0.02622, -0.5269), (0.9239, -0.3827, 1.0), (0.05698, -0.03807, -0.5269), (0.8315, -0.5556, 1.0), (0.04846, -0.04846, -0.5269), (0.7071, -0.7071, 1.0), (0.03807, -0.05698, -0.5269), (0.5556, -0.8315, 1.0), (0.02622, -0.06331, -0.5269), (0.3827, -0.9239, 1.0), (0.01337, -0.06721, -0.5269), (0.1951, -0.9808, 1.0), (-2.515e-08, -0.06853, -0.5269), (-8.742e-08, -1.0, 1.0), (-0.01337, -0.06721, -0.5269), (-0.1951, -0.9808, 1.0), (-0.02622, -0.06331, -0.5269), (-0.3827, -0.9239, 1.0), (-0.03807, -0.05698, -0.5269), (-0.5556, -0.8315, 1.0), (-0.04846, -0.04846, -0.5269), (-0.7071, -0.7071, 1.0), (-0.05698, -0.03807, -0.5269), (-0.8315, -0.5556, 1.0), (-0.06331, -0.02622, -0.5269), (-0.9239, -0.3827, 1.0), (-0.06721, -0.01337, -0.5269), (-0.9808, -0.1951, 1.0), (-0.06853, 4.693e-09, -0.5269), (-1.0, 1.192e-08, 1.0), (-0.06721, 0.01337, -0.5269), (-0.9808, 0.1951, 1.0), (-0.06331, 0.02622, -0.5269), (-0.9239, 0.3827, 1.0), (-0.05698, 0.03807, -0.5269), (-0.8315, 0.5556, 1.0), (-0.04846, 0.04846, -0.5269), (-0.7071, 0.7071, 1.0), (-0.03807, 0.05698, -0.5269), (-0.5556, 0.8315, 1.0), (-0.02622, 0.06331, -0.5269), (-0.3827, 0.9239, 1.0), (-0.01337, 0.06721, -0.5269), (-0.1951, 0.9808, 1.0), (0.0, 1.0, -1.0), (0.1951, 0.9808, -1.0), (0.3827, 0.9239, -1.0), (0.5556, 0.8315, -1.0), (0.7071, 0.7071, -1.0), (0.8315, 0.5556, -1.0), (0.9239, 0.3827, -1.0), (0.9808, 0.1951, -1.0), (1.0, -4.371e-08, -1.0), (0.9808, -0.1951, -1.0), (0.9239, -0.3827, -1.0), (0.8315, -0.5556, -1.0), (0.7071, -0.7071, -1.0), (0.5556, -0.8315, -1.0), (0.3827, -0.9239, -1.0), (0.1951, -0.9808, -1.0), (-8.742e-08, -1.0, -1.0), (-0.1951, -0.9808, -1.0), (-0.3827, -0.9239, -1.0), (-0.5556, -0.8315, -1.0), (-0.7071, -0.7071, -1.0), (-0.8315, -0.5556, -1.0), (-0.9239, -0.3827, -1.0), (-0.9808, -0.1951, -1.0), (-1.0, 1.192e-08, -1.0), (-0.9808, 0.1951, -1.0), (-0.9239, 0.3827, -1.0), (-0.8315, 0.5556, -1.0), (-0.7071, 0.7071, -1.0), (-0.5556, 0.8315, -1.0), (-0.3827, 0.9239, -1.0), (-0.1951, 0.9808, -1.0), (-8.298e-09, 0.9348, -0.5269), (0.1824, 0.9168, -0.5269), (0.3577, 0.8636, -0.5269), (0.5193, 0.7773, -0.5269), (0.661, 0.661, -0.5269), (0.7773, 0.5193, -0.5269), (0.8636, 0.3577, -0.5269), (0.9168, 0.1824, -0.5269), (0.9348, -4.251e-08, -0.5269), (0.9168, -0.1824, -0.5269), (0.8636, -0.3577, -0.5269), (0.7773, -0.5193, -0.5269), (0.661, -0.661, -0.5269), (0.5193, -0.7773, -0.5269), (0.3577, -0.8636, -0.5269), (0.1824, -0.9168, -0.5269), (-8.352e-08, -0.9348, -0.5269), (-0.1824, -0.9168, -0.5269), (-0.3577, -0.8636, -0.5269), (-0.5193, -0.7773, -0.5269), (-0.661, -0.661, -0.5269), (-0.7773, -0.5193, -0.5269), (-0.8636, -0.3577, -0.5269), (-0.9168, -0.1824, -0.5269), (-0.9348, 1.118e-08, -0.5269), (-0.9168, 0.1824, -0.5269), (-0.8636, 0.3577, -0.5269), (-0.7773, 0.5193, -0.5269), (-0.661, 0.661, -0.5269), (-0.5193, 0.7773, -0.5269), (-0.3577, 0.8636, -0.5269), (-0.1824, 0.9168, -0.5269), (-1.289e-07, 0.06853, -1.324), (0.01337, 0.06721, -1.324), (0.02622, 0.06331, -1.324), (0.03807, 0.05698, -1.324), (0.04846, 0.04846, -1.324), (0.05698, 0.03807, -1.324), (0.06331, 0.02622, -1.324), (0.06721, 0.01337, -1.324), (0.06853, -1.981e-08, -1.324), (0.06721, -0.01337, -1.324), (0.06331, -0.02622, -1.324), (0.05698, -0.03807, -1.324), (0.04846, -0.04846, -1.324), (0.03807, -0.05698, -1.324), (0.02622, -0.06331, -1.324), (0.01337, -0.06721, -1.324), (-2.581e-08, -0.06853, -1.324), (-0.01337, -0.06721, -1.324), (-0.02622, -0.06331, -1.324), (-0.03807, -0.05698, -1.324), (-0.04846, -0.04846, -1.324), (-0.05698, -0.03807, -1.324), (-0.06331, -0.02622, -1.324), (-0.06721, -0.01337, -1.324), (-0.06853, 4.693e-09, -1.324), (-0.06721, 0.01337, -1.324), (-0.06331, 0.02622, -1.324), (-0.05698, 0.03807, -1.324), (-0.04846, 0.04846, -1.324), (-0.03807, 0.05698, -1.324), (-0.02622, 0.06331, -1.324), (-0.01337, 0.06721, -1.324)], [], [(64, 1, 3, 65), (65, 3, 5, 66), (66, 5, 7, 67), (67, 7, 9, 68), (68, 9, 11, 69), (69, 11, 13, 70), (70, 13, 15, 71), (71, 15, 17, 72), (72, 17, 19, 73), (73, 19, 21, 74), (74, 21, 23, 75), (75, 23, 25, 76), (76, 25, 27, 77), (77, 27, 29, 78), (78, 29, 31, 79), (79, 31, 33, 80), (80, 33, 35, 81), (81, 35, 37, 82), (82, 37, 39, 83), (83, 39, 41, 84), (84, 41, 43, 85), (85, 43, 45, 86), (86, 45, 47, 87), (87, 47, 49, 88), (88, 49, 51, 89), (89, 51, 53, 90), (90, 53, 55, 91), (91, 55, 57, 92), (92, 57, 59, 93), (93, 59, 61, 94), (3, 1, 63, 61, 59, 57, 55, 53, 51, 49, 47, 45, 43, 41, 39, 37, 35, 33, 31, 29, 27, 25, 23, 21, 19, 17, 15, 13, 11, 9, 7, 5), (94, 61, 63, 95), (95, 63, 1, 64), (24, 26, 141, 140), (97, 96, 64, 65), (98, 97, 65, 66), (99, 98, 66, 67), (100, 99, 67, 68), (101, 100, 68, 69), (102, 101, 69, 70), (103, 102, 70, 71), (104, 103, 71, 72), (105, 104, 72, 73), (106, 105, 73, 74), (107, 106, 74, 75), (108, 107, 75, 76), (109, 108, 76, 77), (110, 109, 77, 78), (111, 110, 78, 79), (112, 111, 79, 80), (113, 112, 80, 81), (114, 113, 81, 82), (115, 114, 82, 83), (116, 115, 83, 84), (117, 116, 84, 85), (118, 117, 85, 86), (119, 118, 86, 87), (120, 119, 87, 88), (121, 120, 88, 89), (122, 121, 89, 90), (123, 122, 90, 91), (124, 123, 91, 92), (125, 124, 92, 93), (126, 125, 93, 94), (127, 126, 94, 95), (96, 127, 95, 64), (2, 0, 96, 97), (4, 2, 97, 98), (6, 4, 98, 99), (8, 6, 99, 100), (10, 8, 100, 101), (12, 10, 101, 102), (14, 12, 102, 103), (16, 14, 103, 104), (18, 16, 104, 105), (20, 18, 105, 106), (22, 20, 106, 107), (24, 22, 107, 108), (26, 24, 108, 109), (28, 26, 109, 110), (30, 28, 110, 111), (32, 30, 111, 112), (34, 32, 112, 113), (36, 34, 113, 114), (38, 36, 114, 115), (40, 38, 115, 116), (42, 40, 116, 117), (44, 42, 117, 118), (46, 44, 118, 119), (48, 46, 119, 120), (50, 48, 120, 121), (52, 50, 121, 122), (54, 52, 122, 123), (56, 54, 123, 124), (58, 56, 124, 125), (60, 58, 125, 126), (62, 60, 126, 127), (0, 62, 127, 96), (128, 129, 130, 131, 132, 133, 134, 135, 136, 137, 138, 139, 140, 141, 142, 143, 144, 145, 146, 147, 148, 149, 150, 151, 152, 153, 154, 155, 156, 157, 158, 159), (52, 54, 155, 154), (26, 28, 142, 141), (0, 2, 129, 128), (54, 56, 156, 155), (28, 30, 143, 142), (2, 4, 130, 129), (56, 58, 157, 156), (30, 32, 144, 143), (4, 6, 131, 130), (58, 60, 158, 157), (32, 34, 145, 144), (6, 8, 132, 131), (60, 62, 159, 158), (34, 36, 146, 145), (8, 10, 133, 132), (62, 0, 128, 159), (36, 38, 147, 146), (10, 12, 134, 133), (38, 40, 148, 147), (12, 14, 135, 134), (40, 42, 149, 148), (14, 16, 136, 135), (42, 44, 150, 149), (16, 18, 137, 136), (44, 46, 151, 150), (18, 20, 138, 137), (46, 48, 152, 151), (20, 22, 139, 138), (48, 50, 153, 152), (22, 24, 140, 139), (50, 52, 154, 153)])
me_cylinder.polygons.foreach_set('material_index', [0, 0, 0, 0, 0, 0, 0, 0, 0, 0, 0, 0, 0, 0, 0, 0, 0, 0, 0, 0, 0, 0, 0, 0, 0, 0, 0, 0, 0, 0, 0, 0, 0, 1, 1, 1, 1, 1, 1, 1, 1, 1, 1, 1, 1, 1, 1, 1, 1, 1, 1, 1, 1, 1, 1, 1, 1, 1, 1, 1, 1, 1, 1, 1, 1, 1, 0, 0, 0, 0, 0, 0, 0, 0, 0, 0, 0, 0, 0, 0, 0, 0, 0, 0, 0, 0, 0, 0, 0, 0, 0, 0, 0, 0, 0, 0, 0, 0, 1, 1, 1, 1, 1, 1, 1, 1, 1, 1, 1, 1, 1, 1, 1, 1, 1, 1, 1, 1, 1, 1, 1, 1, 1, 1, 1, 1, 1, 1, 1, 1])
_uv = me_cylinder.uv_layers.new(name='UVMap')
_uv.uv.foreach_set('vector', [1.0, 0.5, 1.0, 1.0, 0.9688, 1.0, 0.9688, 0.5, 0.9688, 0.5, 0.9688, 1.0, 0.9375, 1.0, 0.9375, 0.5, 0.9375, 0.5, 0.9375, 1.0, 0.9062, 1.0, 0.9062, 0.5, 0.9062, 0.5, 0.9062, 1.0, 0.875, 1.0, 0.875, 0.5, 0.875, 0.5, 0.875, 1.0, 0.8438, 1.0, 0.8438, 0.5, 0.8438, 0.5, 0.8438, 1.0, 0.8125, 1.0, 0.8125, 0.5, 0.8125, 0.5, 0.8125, 1.0, 0.7812, 1.0, 0.7812, 0.5, 0.7812, 0.5, 0.7812, 1.0, 0.75, 1.0, 0.75, 0.5, 0.75, 0.5, 0.75, 1.0, 0.7188, 1.0, 0.7188, 0.5, 0.7188, 0.5, 0.7188, 1.0, 0.6875, 1.0, 0.6875, 0.5, 0.6875, 0.5, 0.6875, 1.0, 0.6562, 1.0, 0.6562, 0.5, 0.6562, 0.5, 0.6562, 1.0, 0.625, 1.0, 0.625, 0.5, 0.625, 0.5, 0.625, 1.0, 0.5938, 1.0, 0.5938, 0.5, 0.5938, 0.5, 0.5938, 1.0, 0.5625, 1.0, 0.5625, 0.5, 0.5625, 0.5, 0.5625, 1.0, 0.5312, 1.0, 0.5312, 0.5, 0.5312, 0.5, 0.5312, 1.0, 0.5, 1.0, 0.5, 0.5, 0.5, 0.5, 0.5, 1.0, 0.4688, 1.0, 0.4688, 0.5, 0.4688, 0.5, 0.4688, 1.0, 0.4375, 1.0, 0.4375, 0.5, 0.4375, 0.5, 0.4375, 1.0, 0.4062, 1.0, 0.4062, 0.5, 0.4062, 0.5, 0.4062, 1.0, 0.375, 1.0, 0.375, 0.5, 0.375, 0.5, 0.375, 1.0, 0.3438, 1.0, 0.3438, 0.5, 0.3438, 0.5, 0.3438, 1.0, 0.3125, 1.0, 0.3125, 0.5, 0.3125, 0.5, 0.3125, 1.0, 0.2812, 1.0, 0.2812, 0.5, 0.2812, 0.5, 0.2812, 1.0, 0.25, 1.0, 0.25, 0.5, 0.25, 0.5, 0.25, 1.0, 0.2188, 1.0, 0.2188, 0.5, 0.2188, 0.5, 0.2188, 1.0, 0.1875, 1.0, 0.1875, 0.5, 0.1875, 0.5, 0.1875, 1.0, 0.1562, 1.0, 0.1562, 0.5, 0.1562, 0.5, 0.1562, 1.0, 0.125, 1.0, 0.125, 0.5, 0.125, 0.5, 0.125, 1.0, 0.09375, 1.0, 0.09375, 0.5, 0.09375, 0.5, 0.09375, 1.0, 0.0625, 1.0, 0.0625, 0.5, 0.2968, 0.4854, 0.25, 0.49, 0.2032, 0.4854, 0.1582, 0.4717, 0.1167, 0.4496, 0.08029, 0.4197, 0.05045, 0.3833, 0.02827, 0.3418, 0.01461, 0.2968, 0.01, 0.25, 0.01461, 0.2032, 0.02827, 0.1582, 0.05045, 0.1167, 0.08029, 0.08029, 0.1167, 0.05045, 0.1582, 0.02827, 0.2032, 0.01461, 0.25, 0.01, 0.2968, 0.01461, 0.3418, 0.02827, 0.3833, 0.05045, 0.4197, 0.08029, 0.4496, 0.1167, 0.4717, 0.1582, 0.4854, 0.2032, 0.49, 0.25, 0.4854, 0.2968, 0.4717, 0.3418, 0.4496, 0.3833, 0.4197, 0.4197, 0.3833, 0.4496, 0.3418, 0.4717, 0.0625, 0.5, 0.0625, 1.0, 0.03125, 1.0, 0.03125, 0.5, 0.03125, 0.5, 0.03125, 1.0, 0.0, 1.0, 0.0, 0.5, 0.7616, 0.2384, 0.7591, 0.2363, 0.7591, 0.2363, 0.7616, 0.2384, 0.7938, 0.47, 0.75, 0.4744, 0.75, 0.49, 0.7968, 0.4854, 0.8359, 0.4573, 0.7938, 0.47, 0.7968, 0.4854, 0.8418, 0.4717, 0.8746, 0.4365, 0.8359, 0.4573, 0.8418, 0.4717, 0.8833, 0.4496, 0.9086, 0.4086, 0.8746, 0.4365, 0.8833, 0.4496, 0.9197, 0.4197, 0.9365, 0.3746, 0.9086, 0.4086, 0.9197, 0.4197, 0.9496, 0.3833, 0.9573, 0.3359, 0.9365, 0.3746, 0.9496, 0.3833, 0.9717, 0.3418, 0.97, 0.2938, 0.9573, 0.3359, 0.9717, 0.3418, 0.9854, 0.2968, 0.9744, 0.25, 0.97, 0.2938, 0.9854, 0.2968, 0.99, 0.25, 0.97, 0.2062, 0.9744, 0.25, 0.99, 0.25, 0.9854, 0.2032, 0.9573, 0.1641, 0.97, 0.2062, 0.9854, 0.2032, 0.9717, 0.1582, 0.9365, 0.1254, 0.9573, 0.1641, 0.9717, 0.1582, 0.9496, 0.1167, 0.9086, 0.09136, 0.9365, 0.1254, 0.9496, 0.1167, 0.9197, 0.08029, 0.8746, 0.06346, 0.9086, 0.09136, 0.9197, 0.08029, 0.8833, 0.05045, 0.8359, 0.04272, 0.8746, 0.06346, 0.8833, 0.05045, 0.8418, 0.02827, 0.7938, 0.02996, 0.8359, 0.04272, 0.8418, 0.02827, 0.7968, 0.01461, 0.75, 0.02565, 0.7938, 0.02996, 0.7968, 0.01461, 0.75, 0.01, 0.7062, 0.02996, 0.75, 0.02565, 0.75, 0.01, 0.7032, 0.01461, 0.6641, 0.04272, 0.7062, 0.02996, 0.7032, 0.01461, 0.6582, 0.02827, 0.6254, 0.06346, 0.6641, 0.04272, 0.6582, 0.02827, 0.6167, 0.05045, 0.5914, 0.09136, 0.6254, 0.06346, 0.6167, 0.05045, 0.5803, 0.08029, 0.5635, 0.1254, 0.5914, 0.09136, 0.5803, 0.08029, 0.5504, 0.1167, 0.5427, 0.1641, 0.5635, 0.1254, 0.5504, 0.1167, 0.5283, 0.1582, 0.53, 0.2062, 0.5427, 0.1641, 0.5283, 0.1582, 0.5146, 0.2032, 0.5256, 0.25, 0.53, 0.2062, 0.5146, 0.2032, 0.51, 0.25, 0.53, 0.2938, 0.5256, 0.25, 0.51, 0.25, 0.5146, 0.2968, 0.5427, 0.3359, 0.53, 0.2938, 0.5146, 0.2968, 0.5283, 0.3418, 0.5635, 0.3746, 0.5427, 0.3359, 0.5283, 0.3418, 0.5504, 0.3833, 0.5914, 0.4086, 0.5635, 0.3746, 0.5504, 0.3833, 0.5803, 0.4197, 0.6254, 0.4365, 0.5914, 0.4086, 0.5803, 0.4197, 0.6167, 0.4496, 0.6641, 0.4573, 0.6254, 0.4365, 0.6167, 0.4496, 0.6582, 0.4717, 0.7062, 0.47, 0.6641, 0.4573, 0.6582, 0.4717, 0.7032, 0.4854, 0.75, 0.4744, 0.7062, 0.47, 0.7032, 0.4854, 0.75, 0.49, 0.7532, 0.2661, 0.75, 0.2664, 0.75, 0.4744, 0.7938, 0.47, 0.7563, 0.2652, 0.7532, 0.2661, 0.7938, 0.47, 0.8359, 0.4573, 0.7591, 0.2637, 0.7563, 0.2652, 0.8359, 0.4573, 0.8746, 0.4365, 0.7616, 0.2616, 0.7591, 0.2637, 0.8746, 0.4365, 0.9086, 0.4086, 0.7637, 0.2591, 0.7616, 0.2616, 0.9086, 0.4086, 0.9365, 0.3746, 0.7652, 0.2563, 0.7637, 0.2591, 0.9365, 0.3746, 0.9573, 0.3359, 0.7661, 0.2532, 0.7652, 0.2563, 0.9573, 0.3359, 0.97, 0.2938, 0.7664, 0.25, 0.7661, 0.2532, 0.97, 0.2938, 0.9744, 0.25, 0.7661, 0.2468, 0.7664, 0.25, 0.9744, 0.25, 0.97, 0.2062, 0.7652, 0.2437, 0.7661, 0.2468, 0.97, 0.2062, 0.9573, 0.1641, 0.7637, 0.2409, 0.7652, 0.2437, 0.9573, 0.1641, 0.9365, 0.1254, 0.7616, 0.2384, 0.7637, 0.2409, 0.9365, 0.1254, 0.9086, 0.09136, 0.7591, 0.2363, 0.7616, 0.2384, 0.9086, 0.09136, 0.8746, 0.06346, 0.7563, 0.2348, 0.7591, 0.2363, 0.8746, 0.06346, 0.8359, 0.04272, 0.7532, 0.2339, 0.7563, 0.2348, 0.8359, 0.04272, 0.7938, 0.02996, 0.75, 0.2336, 0.7532, 0.2339, 0.7938, 0.02996, 0.75, 0.02565, 0.7468, 0.2339, 0.75, 0.2336, 0.75, 0.02565, 0.7062, 0.02996, 0.7437, 0.2348, 0.7468, 0.2339, 0.7062, 0.02996, 0.6641, 0.04272, 0.7409, 0.2363, 0.7437, 0.2348, 0.6641, 0.04272, 0.6254, 0.06346, 0.7384, 0.2384, 0.7409, 0.2363, 0.6254, 0.06346, 0.5914, 0.09136, 0.7363, 0.2409, 0.7384, 0.2384, 0.5914, 0.09136, 0.5635, 0.1254, 0.7348, 0.2437, 0.7363, 0.2409, 0.5635, 0.1254, 0.5427, 0.1641, 0.7339, 0.2468, 0.7348, 0.2437, 0.5427, 0.1641, 0.53, 0.2062, 0.7336, 0.25, 0.7339, 0.2468, 0.53, 0.2062, 0.5256, 0.25, 0.7339, 0.2532, 0.7336, 0.25, 0.5256, 0.25, 0.53, 0.2938, 0.7348, 0.2563, 0.7339, 0.2532, 0.53, 0.2938, 0.5427, 0.3359, 0.7363, 0.2591, 0.7348, 0.2563, 0.5427, 0.3359, 0.5635, 0.3746, 0.7384, 0.2616, 0.7363, 0.2591, 0.5635, 0.3746, 0.5914, 0.4086, 0.7409, 0.2637, 0.7384, 0.2616, 0.5914, 0.4086, 0.6254, 0.4365, 0.7437, 0.2652, 0.7409, 0.2637, 0.6254, 0.4365, 0.6641, 0.4573, 0.7468, 0.2661, 0.7437, 0.2652, 0.6641, 0.4573, 0.7062, 0.47, 0.75, 0.2664, 0.7468, 0.2661, 0.7062, 0.47, 0.75, 0.4744, 0.75, 0.2664, 0.7532, 0.2661, 0.7563, 0.2652, 0.7591, 0.2637, 0.7616, 0.2616, 0.7637, 0.2591, 0.7652, 0.2563, 0.7661, 0.2532, 0.7664, 0.25, 0.7661, 0.2468, 0.7652, 0.2437, 0.7637, 0.2409, 0.7616, 0.2384, 0.7591, 0.2363, 0.7563, 0.2348, 0.7532, 0.2339, 0.75, 0.2336, 0.7468, 0.2339, 0.7437, 0.2348, 0.7409, 0.2363, 0.7384, 0.2384, 0.7363, 0.2409, 0.7348, 0.2437, 0.7339, 0.2468, 0.7336, 0.25, 0.7339, 0.2532, 0.7348, 0.2563, 0.7363, 0.2591, 0.7384, 0.2616, 0.7409, 0.2637, 0.7437, 0.2652, 0.7468, 0.2661, 0.7348, 0.2563, 0.7363, 0.2591, 0.7363, 0.2591, 0.7348, 0.2563, 0.7591, 0.2363, 0.7563, 0.2348, 0.7563, 0.2348, 0.7591, 0.2363, 0.75, 0.2664, 0.7532, 0.2661, 0.7532, 0.2661, 0.75, 0.2664, 0.7363, 0.2591, 0.7384, 0.2616, 0.7384, 0.2616, 0.7363, 0.2591, 0.7563, 0.2348, 0.7532, 0.2339, 0.7532, 0.2339, 0.7563, 0.2348, 0.7532, 0.2661, 0.7563, 0.2652, 0.7563, 0.2652, 0.7532, 0.2661, 0.7384, 0.2616, 0.7409, 0.2637, 0.7409, 0.2637, 0.7384, 0.2616, 0.7532, 0.2339, 0.75, 0.2336, 0.75, 0.2336, 0.7532, 0.2339, 0.7563, 0.2652, 0.7591, 0.2637, 0.7591, 0.2637, 0.7563, 0.2652, 0.7409, 0.2637, 0.7437, 0.2652, 0.7437, 0.2652, 0.7409, 0.2637, 0.75, 0.2336, 0.7468, 0.2339, 0.7468, 0.2339, 0.75, 0.2336, 0.7591, 0.2637, 0.7616, 0.2616, 0.7616, 0.2616, 0.7591, 0.2637, 0.7437, 0.2652, 0.7468, 0.2661, 0.7468, 0.2661, 0.7437, 0.2652, 0.7468, 0.2339, 0.7437, 0.2348, 0.7437, 0.2348, 0.7468, 0.2339, 0.7616, 0.2616, 0.7637, 0.2591, 0.7637, 0.2591, 0.7616, 0.2616, 0.7468, 0.2661, 0.75, 0.2664, 0.75, 0.2664, 0.7468, 0.2661, 0.7437, 0.2348, 0.7409, 0.2363, 0.7409, 0.2363, 0.7437, 0.2348, 0.7637, 0.2591, 0.7652, 0.2563, 0.7652, 0.2563, 0.7637, 0.2591, 0.7409, 0.2363, 0.7384, 0.2384, 0.7384, 0.2384, 0.7409, 0.2363, 0.7652, 0.2563, 0.7661, 0.2532, 0.7661, 0.2532, 0.7652, 0.2563, 0.7384, 0.2384, 0.7363, 0.2409, 0.7363, 0.2409, 0.7384, 0.2384, 0.7661, 0.2532, 0.7664, 0.25, 0.7664, 0.25, 0.7661, 0.2532, 0.7363, 0.2409, 0.7348, 0.2437, 0.7348, 0.2437, 0.7363, 0.2409, 0.7664, 0.25, 0.7661, 0.2468, 0.7661, 0.2468, 0.7664, 0.25, 0.7348, 0.2437, 0.7339, 0.2468, 0.7339, 0.2468, 0.7348, 0.2437, 0.7661, 0.2468, 0.7652, 0.2437, 0.7652, 0.2437, 0.7661, 0.2468, 0.7339, 0.2468, 0.7336, 0.25, 0.7336, 0.25, 0.7339, 0.2468, 0.7652, 0.2437, 0.7637, 0.2409, 0.7637, 0.2409, 0.7652, 0.2437, 0.7336, 0.25, 0.7339, 0.2532, 0.7339, 0.2532, 0.7336, 0.25, 0.7637, 0.2409, 0.7616, 0.2384, 0.7616, 0.2384, 0.7637, 0.2409, 0.7339, 0.2532, 0.7348, 0.2563, 0.7348, 0.2563, 0.7339, 0.2532])
me_cylinder.materials.append(mat_material_001)
me_cylinder.materials.append(mat_material_002)
me_cylinder.use_remesh_fix_poles = True
me_cylinder.use_remesh_preserve_attributes = False
me_cylinder.update()
me_cube_015 = bpy.data.meshes.new('Cube.015')
me_cube_015.from_pydata([(-1.0, -1.0, -1.0), (-0.1068, -0.1068, 1.0), (-1.0, 1.0, -1.0), (-0.1068, 0.1069, 1.0), (1.0, -1.0, -1.0), (0.1068, -0.1068, 1.0), (1.0, 1.0, -1.0), (0.1068, 0.1069, 1.0)], [], [(0, 1, 3, 2), (2, 3, 7, 6), (6, 7, 5, 4), (4, 5, 1, 0), (2, 6, 4, 0), (7, 3, 1, 5)])
_uv = me_cube_015.uv_layers.new(name='UVMap')
_uv.uv.foreach_set('vector', [0.375, 0.0, 0.625, 0.0, 0.625, 0.25, 0.375, 0.25, 0.375, 0.25, 0.625, 0.25, 0.625, 0.5, 0.375, 0.5, 0.375, 0.5, 0.625, 0.5, 0.625, 0.75, 0.375, 0.75, 0.375, 0.75, 0.625, 0.75, 0.625, 1.0, 0.375, 1.0, 0.125, 0.5, 0.375, 0.5, 0.375, 0.75, 0.125, 0.75, 0.625, 0.5, 0.875, 0.5, 0.875, 0.75, 0.625, 0.75])
me_cube_015.materials.append(mat_material_003)
me_cube_015.use_remesh_fix_poles = True
me_cube_015.use_remesh_preserve_attributes = False
me_cube_015.update()
me_cube_016 = bpy.data.meshes.new('Cube.016')
me_cube_016.from_pydata([(-1.0, -1.0, -1.0), (-0.1068, -0.1068, 1.0), (-1.0, 1.0, -1.0), (-0.1068, 0.1069, 1.0), (1.0, -1.0, -1.0), (0.1068, -0.1068, 1.0), (1.0, 1.0, -1.0), (0.1068, 0.1069, 1.0)], [], [(0, 1, 3, 2), (2, 3, 7, 6), (6, 7, 5, 4), (4, 5, 1, 0), (2, 6, 4, 0), (7, 3, 1, 5)])
_uv = me_cube_016.uv_layers.new(name='UVMap')
_uv.uv.foreach_set('vector', [0.375, 0.0, 0.625, 0.0, 0.625, 0.25, 0.375, 0.25, 0.375, 0.25, 0.625, 0.25, 0.625, 0.5, 0.375, 0.5, 0.375, 0.5, 0.625, 0.5, 0.625, 0.75, 0.375, 0.75, 0.375, 0.75, 0.625, 0.75, 0.625, 1.0, 0.375, 1.0, 0.125, 0.5, 0.375, 0.5, 0.375, 0.75, 0.125, 0.75, 0.625, 0.5, 0.875, 0.5, 0.875, 0.75, 0.625, 0.75])
me_cube_016.materials.append(mat_material_004)
me_cube_016.use_remesh_fix_poles = True
me_cube_016.use_remesh_preserve_attributes = False
me_cube_016.update()

# ---- objects
ob_light = bpy.data.objects.new('Light', light_light)
ob_camera = bpy.data.objects.new('Camera', cam_camera)
ob_cube_010 = bpy.data.objects.new('Cube.010', me_cube_012)
ob_cube = bpy.data.objects.new('Cube', me_cube_001)
ob_cube_001 = bpy.data.objects.new('Cube.001', me_cube_002)
ob_cube_003 = bpy.data.objects.new('Cube.003', me_cube_004)
ob_cube_005 = bpy.data.objects.new('Cube.005', me_cube_006)
ob_cube_006 = bpy.data.objects.new('Cube.006', me_cube_007)
ob_cube_007 = bpy.data.objects.new('Cube.007', me_cube_008)
ob_cube_008 = bpy.data.objects.new('Cube.008', me_cube_009)
ob_cube_009 = bpy.data.objects.new('Cube.009', me_cube_011)
ob_cube_002 = bpy.data.objects.new('Cube.002', me_cube_013)
ob_cube_004 = bpy.data.objects.new('Cube.004', me_cube_014)
ob_cylinder = bpy.data.objects.new('Cylinder', me_cylinder)
ob_cube_011 = bpy.data.objects.new('Cube.011', me_cube_015)
ob_cube_012 = bpy.data.objects.new('Cube.012', me_cube_016)

# ---- transforms, parenting, visibility, modifiers, constraints
ob_light.location = (4.076, 1.005, 6.904)
ob_light.rotation_euler = (0.6503, 0.05522, 1.866)
ob_light.lock_rotations_4d = False
ob_light.empty_display_type = 'ARROWS'
ob_light.color = (0.0, 0.0, 0.0, 0.0)
ob_light.lineart.crease_threshold = 0.0
ob_camera.location = (7.359, -6.926, 4.958)
ob_camera.rotation_euler = (1.109, 0.0, 0.8149)
ob_camera.lock_rotations_4d = False
ob_camera.empty_display_type = 'ARROWS'
ob_camera.color = (0.0, 0.0, 0.0, 0.0)
ob_camera.display_type = 'WIRE'
ob_camera.lineart.crease_threshold = 0.0
ob_cube_010.location = (0.0, 0.0, -1.0)
ob_cube_010.scale = (8.5, 8.5, 1.0)
ob_cube_010.lock_rotations_4d = False
ob_cube_010.empty_display_type = 'ARROWS'
ob_cube_010.lineart.crease_threshold = 0.0
ob_cube.location = (-10.0, -10.0, -1.0)
ob_cube.lock_rotations_4d = False
ob_cube.empty_display_type = 'ARROWS'
ob_cube.lineart.crease_threshold = 0.0
ob_cube_001.location = (-8.0, -10.0, -1.0)
ob_cube_001.lock_rotations_4d = False
ob_cube_001.empty_display_type = 'ARROWS'
ob_cube_001.lineart.crease_threshold = 0.0
_m = ob_cube_001.modifiers.new('Array', 'ARRAY')
_m.count = 9
ob_cube_003.location = (10.0, -10.0, -1.0)
ob_cube_003.lock_rotations_4d = False
ob_cube_003.empty_display_type = 'ARROWS'
ob_cube_003.lineart.crease_threshold = 0.0
ob_cube_005.location = (10.0, 10.0, -1.0)
ob_cube_005.lock_rotations_4d = False
ob_cube_005.empty_display_type = 'ARROWS'
ob_cube_005.lineart.crease_threshold = 0.0
ob_cube_006.location = (-10.0, 10.0, -1.0)
ob_cube_006.lock_rotations_4d = False
ob_cube_006.empty_display_type = 'ARROWS'
ob_cube_006.lineart.crease_threshold = 0.0
ob_cube_007.location = (-8.0, 10.0, -1.0)
ob_cube_007.lock_rotations_4d = False
ob_cube_007.empty_display_type = 'ARROWS'
ob_cube_007.lineart.crease_threshold = 0.0
_m = ob_cube_007.modifiers.new('Array', 'ARRAY')
_m.count = 9
ob_cube_008.location = (10.0, -8.0, -1.0)
ob_cube_008.rotation_euler = (0.0, -0.0, 1.571)
ob_cube_008.lock_rotations_4d = False
ob_cube_008.empty_display_type = 'ARROWS'
ob_cube_008.lineart.crease_threshold = 0.0
_m = ob_cube_008.modifiers.new('Array', 'ARRAY')
_m.count = 9
ob_cube_009.location = (-10.0, -8.0, -1.0)
ob_cube_009.rotation_euler = (0.0, -0.0, 1.571)
ob_cube_009.lock_rotations_4d = False
ob_cube_009.empty_display_type = 'ARROWS'
ob_cube_009.lineart.crease_threshold = 0.0
_m = ob_cube_009.modifiers.new('Array', 'ARRAY')
_m.count = 9
ob_cube_002.location = (21.98, 0.0, 0.5)
ob_cube_002.scale = (1.0, 0.5, 0.5)
ob_cube_004.location = (20.48, 0.0, 1.2)
ob_cube_004.scale = (0.5, 0.5, 1.2)
ob_cylinder.location = (20.49, -0.5, 1.741)
ob_cylinder.rotation_euler = (1.571, 0.0, 0.0)
ob_cylinder.scale = (0.3074, 0.3074, -0.01109)
ob_cube_011.location = (20.49, -0.5104, 1.857)
ob_cube_011.scale = (0.0172, -0.002902, 0.1167)
ob_cube_012.location = (20.42, -0.5085, 1.693)
ob_cube_012.rotation_euler = (-0.05641, -2.093, 0.07451)
ob_cube_012.scale = (0.01211, -0.002043, 0.08215)

# ---- collection membership
col_collection.objects.link(ob_light)
col_collection.objects.link(ob_camera)
col_collection.objects.link(ob_cube_010)
col_islands.objects.link(ob_cube)
col_islands.objects.link(ob_cube_001)
col_islands.objects.link(ob_cube_003)
col_islands.objects.link(ob_cube_005)
col_islands.objects.link(ob_cube_006)
col_islands.objects.link(ob_cube_007)
col_islands.objects.link(ob_cube_008)
col_islands.objects.link(ob_cube_009)
col_trainstation.objects.link(ob_cube_002)
col_trainstation.objects.link(ob_cube_004)
col_trainstation.objects.link(ob_cylinder)
col_trainstationclock.objects.link(ob_cube_011)
col_trainstationclock.objects.link(ob_cube_012)

# ---- scene / render settings (as saved in the file)
scene.camera = ob_camera
scene.frame_start = 1; scene.frame_end = 250; scene.frame_set(1)
scene.render.engine = 'BLENDER_EEVEE_NEXT'
scene.cycles.sampling_pattern = 'TABULATED_SOBOL'
scene.cycles.use_light_tree = False
scene.view_settings.view_transform = 'Filmic'
bpy.context.view_layer.update()
